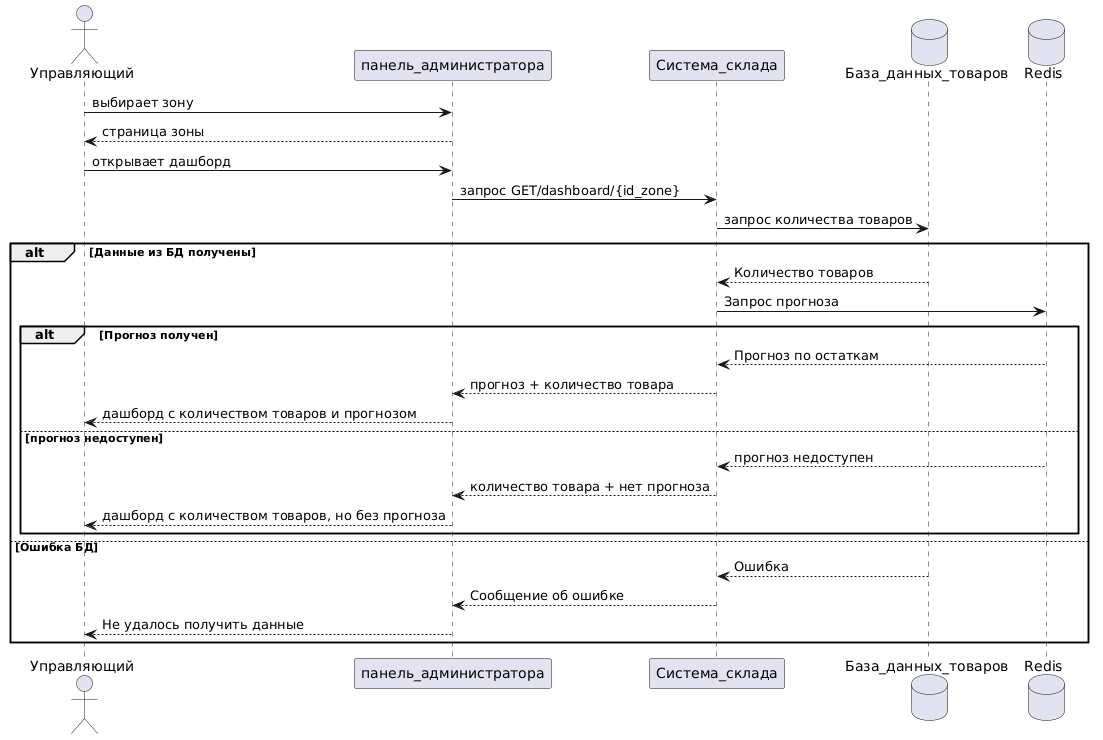

The diagram above was rendered by PlantUML. Its source (embedded in the PNG):
@startuml
actor Управляющий as User
participant панель_администратора as UI
participant Система_склада as backend
database База_данных_товаров as Database
database Redis as cache

User -> UI : выбирает зону
UI --> User : страница зоны
User -> UI : открывает дашборд
UI -> backend : запрос GET/dashboard/{id_zone}
backend -> Database : запрос количества товаров
alt Данные из БД получены
Database --> backend: Количество товаров
backend -> cache: Запрос прогноза
alt Прогноз получен
cache-->backend: Прогноз по остаткам
backend --> UI : прогноз + количество товара
UI --> User : дашборд с количеством товаров и прогнозом
    
else прогноз недоступен
cache --> backend : прогноз недоступен
backend --> UI : количество товара + нет прогноза
UI --> User : дашборд с количеством товаров, но без прогноза
end
else Ошибка БД
Database --> backend : Ошибка
backend --> UI : Сообщение об ошибке
UI --> User : Не удалось получить данные
end
@enduml